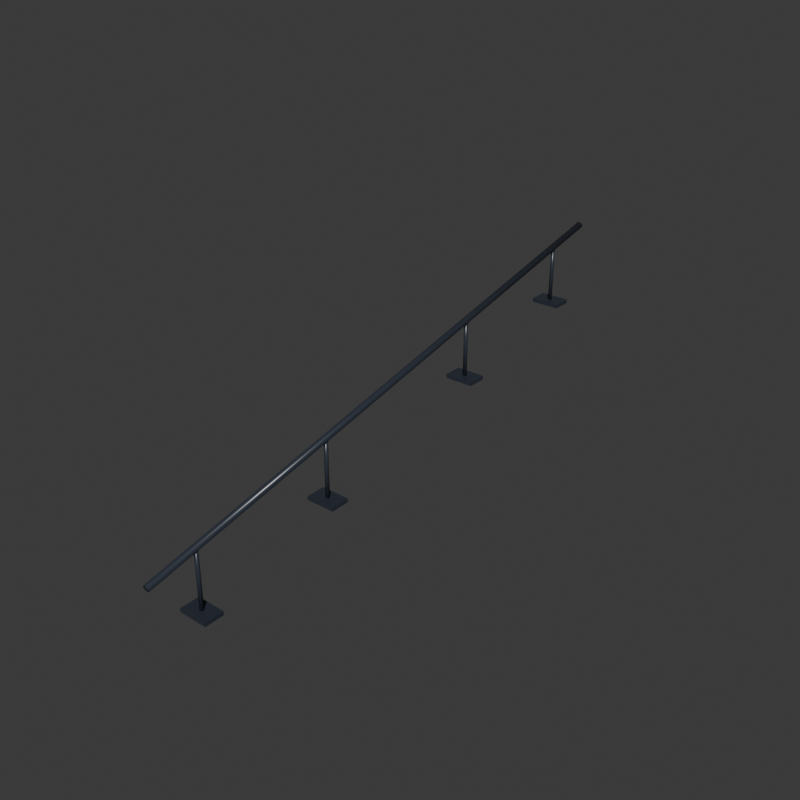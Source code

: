 # Source: Rail_down.blend  (saved by Blender 5.2.45; exported with 4.5.12 LTS)
import bpy
from mathutils import Matrix  # noqa: F401  (used for matrix-valued properties, if any)

bpy.ops.wm.read_factory_settings(use_empty=True)
scene = bpy.context.scene
scene.name = 'Scene'

# ---- collections
col_collection = bpy.data.collections.new('Collection'); scene.collection.children.link(col_collection)

# ---- materials (node trees are filled in below, after node groups)
mat_steel_001 = bpy.data.materials.new('steel.001')
mat_steel_001.diffuse_color = (0.028, 0.035, 0.05, 1.0)

# ---- material node trees
mat_steel_001.use_nodes = True; mat_steel_001.node_tree.nodes.clear()
_N = mat_steel_001.node_tree.nodes; _L = mat_steel_001.node_tree.links
n0 = _N.new('ShaderNodeBsdfPrincipled'); n0.name = 'Principled BSDF'; n0.location = (-200, 100)
n0.inputs[0].default_value = (0.028, 0.035, 0.05, 1.0)
n0.inputs[2].default_value = 0.3
n0.inputs[10].default_value = 0.005
n1 = _N.new('ShaderNodeOutputMaterial'); n1.name = 'Material Output'; n1.location = (200, 100)
_L.new(n0.outputs[0], n1.inputs[0])
n1.is_active_output = True

# ---- world
world_world = bpy.data.worlds.new('World'); scene.world = world_world
world_world.use_nodes = True; world_world.node_tree.nodes.clear()
_N = world_world.node_tree.nodes; _L = world_world.node_tree.links
n0 = _N.new('ShaderNodeOutputWorld'); n0.name = 'World Output'; n0.location = (200, 100)
n1 = _N.new('ShaderNodeBackground'); n1.name = 'Background'; n1.location = (-200, 100)
n1.inputs[0].default_value = (0.05088, 0.05088, 0.05088, 1.0)
_L.new(n1.outputs[0], n0.inputs[0])
n0.is_active_output = True
world_world.color = (0.18, 0.18, 0.18)
world_world.sun_shadow_jitter_overblur = 0.0

# ---- meshes
me_cylinder_023 = bpy.data.meshes.new('Cylinder.023')
me_cylinder_023.from_pydata([(0.0, 5.985, 1.418), (0.0, -6.015, -1.282), (0.035, 5.987, 1.409), (0.035, -6.013, -1.291), (0.06062, 5.992, 1.384), (0.06062, -6.008, -1.316), (0.07, 6.0, 1.35), (0.07, -6.0, -1.35), (0.06062, 6.008, 1.316), (0.06062, -5.992, -1.384), (0.035, 6.013, 1.291), (0.035, -5.987, -1.409), (0.0, 6.015, 1.282), (0.0, -5.985, -1.418), (-0.035, 6.013, 1.291), (-0.035, -5.987, -1.409), (-0.06062, 6.008, 1.316), (-0.06062, -5.992, -1.384), (-0.07, 6.0, 1.35), (-0.07, -6.0, -1.35), (-0.06062, 5.992, 1.384), (-0.06062, -6.008, -1.316), (-0.035, 5.987, 1.409), (-0.035, -6.013, -1.291)], [], [(0, 1, 3, 2), (2, 3, 5, 4), (4, 5, 7, 6), (6, 7, 9, 8), (8, 9, 11, 10), (10, 11, 13, 12), (12, 13, 15, 14), (14, 15, 17, 16), (16, 17, 19, 18), (18, 19, 21, 20), (3, 1, 23, 21, 19, 17, 15, 13, 11, 9, 7, 5), (20, 21, 23, 22), (22, 23, 1, 0), (0, 2, 4, 6, 8, 10, 12, 14, 16, 18, 20, 22)])
me_cylinder_023.polygons.foreach_set('use_smooth', [True] * 14)
_uv = me_cylinder_023.uv_layers.new(name='UVMap')
_uv.uv.foreach_set('vector', [1.0, 0.5, 1.0, 1.0, 0.9167, 1.0, 0.9167, 0.5, 0.9167, 0.5, 0.9167, 1.0, 0.8333, 1.0, 0.8333, 0.5, 0.8333, 0.5, 0.8333, 1.0, 0.75, 1.0, 0.75, 0.5, 0.75, 0.5, 0.75, 1.0, 0.6667, 1.0, 0.6667, 0.5, 0.6667, 0.5, 0.6667, 1.0, 0.5833, 1.0, 0.5833, 0.5, 0.5833, 0.5, 0.5833, 1.0, 0.5, 1.0, 0.5, 0.5, 0.5, 0.5, 0.5, 1.0, 0.4167, 1.0, 0.4167, 0.5, 0.4167, 0.5, 0.4167, 1.0, 0.3333, 1.0, 0.3333, 0.5, 0.3333, 0.5, 0.3333, 1.0, 0.25, 1.0, 0.25, 0.5, 0.25, 0.5, 0.25, 1.0, 0.1667, 1.0, 0.1667, 0.5, 0.37, 0.4578, 0.25, 0.49, 0.13, 0.4578, 0.04215, 0.37, 0.01, 0.25, 0.04215, 0.13, 0.13, 0.04215, 0.25, 0.01, 0.37, 0.04215, 0.4578, 0.13, 0.49, 0.25, 0.4578, 0.37, 0.1667, 0.5, 0.1667, 1.0, 0.08333, 1.0, 0.08333, 0.5, 0.08333, 0.5, 0.08333, 1.0, 7.451e-08, 1.0, 7.451e-08, 0.5, 0.75, 0.49, 0.87, 0.4578, 0.9578, 0.37, 0.99, 0.25, 0.9578, 0.13, 0.87, 0.04215, 0.75, 0.01, 0.63, 0.04215, 0.5422, 0.13, 0.51, 0.25, 0.5422, 0.37, 0.63, 0.4578])
me_cylinder_023.materials.append(mat_steel_001)
me_cylinder_023.update()
me_cylinder_024 = bpy.data.meshes.new('Cylinder.024')
me_cylinder_024.from_pydata([(6.04e-09, -0.04, -0.6025), (6.04e-09, -0.04, 0.6025), (-0.02828, -0.02828, -0.6025), (-0.02828, -0.02828, 0.6025), (-0.04, -6.04e-09, -0.6025), (-0.04, -6.04e-09, 0.6025), (-0.02828, 0.02828, -0.6025), (-0.02828, 0.02828, 0.6025), (-6.04e-09, 0.04, -0.6025), (-6.04e-09, 0.04, 0.6025), (0.02828, 0.02828, -0.6025), (0.02828, 0.02828, 0.6025), (0.04, 6.04e-09, -0.6025), (0.04, 6.04e-09, 0.6025), (0.02828, -0.02828, -0.6025), (0.02828, -0.02828, 0.6025)], [], [(0, 1, 3, 2), (2, 3, 5, 4), (4, 5, 7, 6), (6, 7, 9, 8), (8, 9, 11, 10), (10, 11, 13, 12), (3, 1, 15, 13, 11, 9, 7, 5), (12, 13, 15, 14), (14, 15, 1, 0), (0, 2, 4, 6, 8, 10, 12, 14)])
me_cylinder_024.polygons.foreach_set('use_smooth', [True] * 10)
_uv = me_cylinder_024.uv_layers.new(name='UVMap')
_uv.uv.foreach_set('vector', [1.0, 0.5, 1.0, 1.0, 0.875, 1.0, 0.875, 0.5, 0.875, 0.5, 0.875, 1.0, 0.75, 1.0, 0.75, 0.5, 0.75, 0.5, 0.75, 1.0, 0.625, 1.0, 0.625, 0.5, 0.625, 0.5, 0.625, 1.0, 0.5, 1.0, 0.5, 0.5, 0.5, 0.5, 0.5, 1.0, 0.375, 1.0, 0.375, 0.5, 0.375, 0.5, 0.375, 1.0, 0.25, 1.0, 0.25, 0.5, 0.4197, 0.4197, 0.25, 0.49, 0.08029, 0.4197, 0.01, 0.25, 0.08029, 0.08029, 0.25, 0.01, 0.4197, 0.08029, 0.49, 0.25, 0.25, 0.5, 0.25, 1.0, 0.125, 1.0, 0.125, 0.5, 0.125, 0.5, 0.125, 1.0, 0.0, 1.0, 0.0, 0.5, 0.75, 0.49, 0.9197, 0.4197, 0.99, 0.25, 0.9197, 0.08029, 0.75, 0.01, 0.5803, 0.08029, 0.51, 0.25, 0.5803, 0.4197])
me_cylinder_024.materials.append(mat_steel_001)
me_cylinder_024.update()
me_cube_016 = bpy.data.meshes.new('Cube.016')
me_cube_016.from_pydata([(-0.3, -0.2, -0.04), (-0.3, -0.2, 0.04), (-0.3, 0.2, -0.04), (-0.3, 0.2, 0.04), (0.3, -0.2, -0.04), (0.3, -0.2, 0.04), (0.3, 0.2, -0.04), (0.3, 0.2, 0.04)], [], [(0, 1, 3, 2), (2, 3, 7, 6), (6, 7, 5, 4), (4, 5, 1, 0), (2, 6, 4, 0), (7, 3, 1, 5)])
_uv = me_cube_016.uv_layers.new(name='UVMap')
_uv.uv.foreach_set('vector', [0.375, 0.0, 0.625, 0.0, 0.625, 0.25, 0.375, 0.25, 0.375, 0.25, 0.625, 0.25, 0.625, 0.5, 0.375, 0.5, 0.375, 0.5, 0.625, 0.5, 0.625, 0.75, 0.375, 0.75, 0.375, 0.75, 0.625, 0.75, 0.625, 1.0, 0.375, 1.0, 0.125, 0.5, 0.375, 0.5, 0.375, 0.75, 0.125, 0.75, 0.625, 0.5, 0.875, 0.5, 0.875, 0.75, 0.625, 0.75])
me_cube_016.materials.append(mat_steel_001)
me_cube_016.update()
me_cylinder_025 = bpy.data.meshes.new('Cylinder.025')
me_cylinder_025.from_pydata([(6.04e-09, -0.04, -0.61), (6.04e-09, -0.04, 0.61), (-0.02828, -0.02828, -0.61), (-0.02828, -0.02828, 0.61), (-0.04, -6.04e-09, -0.61), (-0.04, -6.04e-09, 0.61), (-0.02828, 0.02828, -0.61), (-0.02828, 0.02828, 0.61), (-6.04e-09, 0.04, -0.61), (-6.04e-09, 0.04, 0.61), (0.02828, 0.02828, -0.61), (0.02828, 0.02828, 0.61), (0.04, 6.04e-09, -0.61), (0.04, 6.04e-09, 0.61), (0.02828, -0.02828, -0.61), (0.02828, -0.02828, 0.61)], [], [(0, 1, 3, 2), (2, 3, 5, 4), (4, 5, 7, 6), (6, 7, 9, 8), (8, 9, 11, 10), (10, 11, 13, 12), (3, 1, 15, 13, 11, 9, 7, 5), (12, 13, 15, 14), (14, 15, 1, 0), (0, 2, 4, 6, 8, 10, 12, 14)])
me_cylinder_025.polygons.foreach_set('use_smooth', [True] * 10)
_uv = me_cylinder_025.uv_layers.new(name='UVMap')
_uv.uv.foreach_set('vector', [1.0, 0.5, 1.0, 1.0, 0.875, 1.0, 0.875, 0.5, 0.875, 0.5, 0.875, 1.0, 0.75, 1.0, 0.75, 0.5, 0.75, 0.5, 0.75, 1.0, 0.625, 1.0, 0.625, 0.5, 0.625, 0.5, 0.625, 1.0, 0.5, 1.0, 0.5, 0.5, 0.5, 0.5, 0.5, 1.0, 0.375, 1.0, 0.375, 0.5, 0.375, 0.5, 0.375, 1.0, 0.25, 1.0, 0.25, 0.5, 0.4197, 0.4197, 0.25, 0.49, 0.08029, 0.4197, 0.01, 0.25, 0.08029, 0.08029, 0.25, 0.01, 0.4197, 0.08029, 0.49, 0.25, 0.25, 0.5, 0.25, 1.0, 0.125, 1.0, 0.125, 0.5, 0.125, 0.5, 0.125, 1.0, 0.0, 1.0, 0.0, 0.5, 0.75, 0.49, 0.9197, 0.4197, 0.99, 0.25, 0.9197, 0.08029, 0.75, 0.01, 0.5803, 0.08029, 0.51, 0.25, 0.5803, 0.4197])
me_cylinder_025.materials.append(mat_steel_001)
me_cylinder_025.update()
me_cube_017 = bpy.data.meshes.new('Cube.017')
me_cube_017.from_pydata([(-0.3, -0.2, -0.04), (-0.3, -0.2, 0.04), (-0.3, 0.2, -0.04), (-0.3, 0.2, 0.04), (0.3, -0.2, -0.04), (0.3, -0.2, 0.04), (0.3, 0.2, -0.04), (0.3, 0.2, 0.04)], [], [(0, 1, 3, 2), (2, 3, 7, 6), (6, 7, 5, 4), (4, 5, 1, 0), (2, 6, 4, 0), (7, 3, 1, 5)])
_uv = me_cube_017.uv_layers.new(name='UVMap')
_uv.uv.foreach_set('vector', [0.375, 0.0, 0.625, 0.0, 0.625, 0.25, 0.375, 0.25, 0.375, 0.25, 0.625, 0.25, 0.625, 0.5, 0.375, 0.5, 0.375, 0.5, 0.625, 0.5, 0.625, 0.75, 0.375, 0.75, 0.375, 0.75, 0.625, 0.75, 0.625, 1.0, 0.375, 1.0, 0.125, 0.5, 0.375, 0.5, 0.375, 0.75, 0.125, 0.75, 0.625, 0.5, 0.875, 0.5, 0.875, 0.75, 0.625, 0.75])
me_cube_017.materials.append(mat_steel_001)
me_cube_017.update()
me_cylinder_026 = bpy.data.meshes.new('Cylinder.026')
me_cylinder_026.from_pydata([(6.04e-09, -0.04, -0.62), (6.04e-09, -0.04, 0.62), (-0.02828, -0.02828, -0.62), (-0.02828, -0.02828, 0.62), (-0.04, -6.04e-09, -0.62), (-0.04, -6.04e-09, 0.62), (-0.02828, 0.02828, -0.62), (-0.02828, 0.02828, 0.62), (-6.04e-09, 0.04, -0.62), (-6.04e-09, 0.04, 0.62), (0.02828, 0.02828, -0.62), (0.02828, 0.02828, 0.62), (0.04, 6.04e-09, -0.62), (0.04, 6.04e-09, 0.62), (0.02828, -0.02828, -0.62), (0.02828, -0.02828, 0.62)], [], [(0, 1, 3, 2), (2, 3, 5, 4), (4, 5, 7, 6), (6, 7, 9, 8), (8, 9, 11, 10), (10, 11, 13, 12), (3, 1, 15, 13, 11, 9, 7, 5), (12, 13, 15, 14), (14, 15, 1, 0), (0, 2, 4, 6, 8, 10, 12, 14)])
me_cylinder_026.polygons.foreach_set('use_smooth', [True] * 10)
_uv = me_cylinder_026.uv_layers.new(name='UVMap')
_uv.uv.foreach_set('vector', [1.0, 0.5, 1.0, 1.0, 0.875, 1.0, 0.875, 0.5, 0.875, 0.5, 0.875, 1.0, 0.75, 1.0, 0.75, 0.5, 0.75, 0.5, 0.75, 1.0, 0.625, 1.0, 0.625, 0.5, 0.625, 0.5, 0.625, 1.0, 0.5, 1.0, 0.5, 0.5, 0.5, 0.5, 0.5, 1.0, 0.375, 1.0, 0.375, 0.5, 0.375, 0.5, 0.375, 1.0, 0.25, 1.0, 0.25, 0.5, 0.4197, 0.4197, 0.25, 0.49, 0.08029, 0.4197, 0.01, 0.25, 0.08029, 0.08029, 0.25, 0.01, 0.4197, 0.08029, 0.49, 0.25, 0.25, 0.5, 0.25, 1.0, 0.125, 1.0, 0.125, 0.5, 0.125, 0.5, 0.125, 1.0, 0.0, 1.0, 0.0, 0.5, 0.75, 0.49, 0.9197, 0.4197, 0.99, 0.25, 0.9197, 0.08029, 0.75, 0.01, 0.5803, 0.08029, 0.51, 0.25, 0.5803, 0.4197])
me_cylinder_026.materials.append(mat_steel_001)
me_cylinder_026.update()
me_cube_018 = bpy.data.meshes.new('Cube.018')
me_cube_018.from_pydata([(-0.3, -0.2, -0.04), (-0.3, -0.2, 0.04), (-0.3, 0.2, -0.04), (-0.3, 0.2, 0.04), (0.3, -0.2, -0.04), (0.3, -0.2, 0.04), (0.3, 0.2, -0.04), (0.3, 0.2, 0.04)], [], [(0, 1, 3, 2), (2, 3, 7, 6), (6, 7, 5, 4), (4, 5, 1, 0), (2, 6, 4, 0), (7, 3, 1, 5)])
_uv = me_cube_018.uv_layers.new(name='UVMap')
_uv.uv.foreach_set('vector', [0.375, 0.0, 0.625, 0.0, 0.625, 0.25, 0.375, 0.25, 0.375, 0.25, 0.625, 0.25, 0.625, 0.5, 0.375, 0.5, 0.375, 0.5, 0.625, 0.5, 0.625, 0.75, 0.375, 0.75, 0.375, 0.75, 0.625, 0.75, 0.625, 1.0, 0.375, 1.0, 0.125, 0.5, 0.375, 0.5, 0.375, 0.75, 0.125, 0.75, 0.625, 0.5, 0.875, 0.5, 0.875, 0.75, 0.625, 0.75])
me_cube_018.materials.append(mat_steel_001)
me_cube_018.update()
me_cylinder_027 = bpy.data.meshes.new('Cylinder.027')
me_cylinder_027.from_pydata([(6.04e-09, -0.04, -0.6275), (6.04e-09, -0.04, 0.6275), (-0.02828, -0.02828, -0.6275), (-0.02828, -0.02828, 0.6275), (-0.04, -6.04e-09, -0.6275), (-0.04, -6.04e-09, 0.6275), (-0.02828, 0.02828, -0.6275), (-0.02828, 0.02828, 0.6275), (-6.04e-09, 0.04, -0.6275), (-6.04e-09, 0.04, 0.6275), (0.02828, 0.02828, -0.6275), (0.02828, 0.02828, 0.6275), (0.04, 6.04e-09, -0.6275), (0.04, 6.04e-09, 0.6275), (0.02828, -0.02828, -0.6275), (0.02828, -0.02828, 0.6275)], [], [(0, 1, 3, 2), (2, 3, 5, 4), (4, 5, 7, 6), (6, 7, 9, 8), (8, 9, 11, 10), (10, 11, 13, 12), (3, 1, 15, 13, 11, 9, 7, 5), (12, 13, 15, 14), (14, 15, 1, 0), (0, 2, 4, 6, 8, 10, 12, 14)])
me_cylinder_027.polygons.foreach_set('use_smooth', [True] * 10)
_uv = me_cylinder_027.uv_layers.new(name='UVMap')
_uv.uv.foreach_set('vector', [1.0, 0.5, 1.0, 1.0, 0.875, 1.0, 0.875, 0.5, 0.875, 0.5, 0.875, 1.0, 0.75, 1.0, 0.75, 0.5, 0.75, 0.5, 0.75, 1.0, 0.625, 1.0, 0.625, 0.5, 0.625, 0.5, 0.625, 1.0, 0.5, 1.0, 0.5, 0.5, 0.5, 0.5, 0.5, 1.0, 0.375, 1.0, 0.375, 0.5, 0.375, 0.5, 0.375, 1.0, 0.25, 1.0, 0.25, 0.5, 0.4197, 0.4197, 0.25, 0.49, 0.08029, 0.4197, 0.01, 0.25, 0.08029, 0.08029, 0.25, 0.01, 0.4197, 0.08029, 0.49, 0.25, 0.25, 0.5, 0.25, 1.0, 0.125, 1.0, 0.125, 0.5, 0.125, 0.5, 0.125, 1.0, 0.0, 1.0, 0.0, 0.5, 0.75, 0.49, 0.9197, 0.4197, 0.99, 0.25, 0.9197, 0.08029, 0.75, 0.01, 0.5803, 0.08029, 0.51, 0.25, 0.5803, 0.4197])
me_cylinder_027.materials.append(mat_steel_001)
me_cylinder_027.update()
me_cube_019 = bpy.data.meshes.new('Cube.019')
me_cube_019.from_pydata([(-0.3, -0.2, -0.04), (-0.3, -0.2, 0.04), (-0.3, 0.2, -0.04), (-0.3, 0.2, 0.04), (0.3, -0.2, -0.04), (0.3, -0.2, 0.04), (0.3, 0.2, -0.04), (0.3, 0.2, 0.04)], [], [(0, 1, 3, 2), (2, 3, 7, 6), (6, 7, 5, 4), (4, 5, 1, 0), (2, 6, 4, 0), (7, 3, 1, 5)])
_uv = me_cube_019.uv_layers.new(name='UVMap')
_uv.uv.foreach_set('vector', [0.375, 0.0, 0.625, 0.0, 0.625, 0.25, 0.375, 0.25, 0.375, 0.25, 0.625, 0.25, 0.625, 0.5, 0.375, 0.5, 0.375, 0.5, 0.625, 0.5, 0.625, 0.75, 0.375, 0.75, 0.375, 0.75, 0.625, 0.75, 0.625, 1.0, 0.375, 1.0, 0.125, 0.5, 0.375, 0.5, 0.375, 0.75, 0.125, 0.75, 0.625, 0.5, 0.875, 0.5, 0.875, 0.75, 0.625, 0.75])
me_cube_019.materials.append(mat_steel_001)
me_cube_019.update()

# ---- objects
ob_blacktube_1 = bpy.data.objects.new('BlackTube_1', me_cylinder_023)
ob_support1 = bpy.data.objects.new('Support1', me_cylinder_024)
ob_foot1 = bpy.data.objects.new('Foot1', me_cube_016)
ob_support4 = bpy.data.objects.new('Support4', me_cylinder_025)
ob_foot4 = bpy.data.objects.new('Foot4', me_cube_017)
ob_support8 = bpy.data.objects.new('Support8', me_cylinder_026)
ob_foot8 = bpy.data.objects.new('Foot8', me_cube_018)
ob_support11 = bpy.data.objects.new('Support11', me_cylinder_027)
ob_foot11 = bpy.data.objects.new('Foot11', me_cube_019)

# ---- transforms, parenting, visibility, modifiers, constraints
ob_blacktube_1.location = (0.0, -6.0, -0.15)
ob_support1.location = (0.0, -1.0, 0.3725)
ob_foot1.location = (0.0, -1.0, -0.23)
ob_support4.location = (0.0, -4.0, -0.31)
ob_foot4.location = (0.0, -4.0, -0.92)
ob_support8.location = (0.0, -8.0, -1.22)
ob_foot8.location = (0.0, -8.0, -1.84)
ob_support11.location = (0.0, -11.0, -1.902)
ob_foot11.location = (0.0, -11.0, -2.53)

# ---- collection membership
col_collection.objects.link(ob_blacktube_1)
col_collection.objects.link(ob_support1)
col_collection.objects.link(ob_foot1)
col_collection.objects.link(ob_support4)
col_collection.objects.link(ob_foot4)
col_collection.objects.link(ob_support8)
col_collection.objects.link(ob_foot8)
col_collection.objects.link(ob_support11)
col_collection.objects.link(ob_foot11)

# ---- scene / render settings (as saved in the file)
scene.frame_start = 1; scene.frame_end = 250; scene.frame_set(1)
scene.render.engine = 'CYCLES'
scene.render.resolution_x = 480
scene.render.resolution_y = 480
scene.render.bake_bias = 0.0
scene.render.bake_samples = 0
scene.render.compositor_device = 'GPU'
scene.cycles.samples = 12
scene.eevee.use_volume_custom_range = False
scene.eevee.fast_gi_thickness_near = 0.1
scene.eevee.fast_gi_thickness_far = 0.0
scene.eevee.ray_tracing_options.screen_trace_thickness = 0.1
bpy.context.view_layer.update()

# ---- added for rendering (the .blend has no active camera and no usable light): camera, sun
cam_auto = bpy.data.cameras.new('AutoCamera')
cam_auto.lens = 50.0
cam_auto.sensor_width = 36.0
cam_auto.clip_end = 1000.0
ob_auto_camera = bpy.data.objects.new('AutoCamera', cam_auto)
scene.collection.objects.link(ob_auto_camera)
ob_auto_camera.location = (11.6971, -20.0365, 8.70681)
ob_auto_camera.rotation_euler = (1.09748, -7.21219e-08, 0.694738)
scene.camera = ob_auto_camera
light_auto_sun = bpy.data.lights.new('AutoSun', 'SUN')
light_auto_sun.energy = 3.0
light_auto_sun.angle = 0.0523599
ob_auto_sun = bpy.data.objects.new('AutoSun', light_auto_sun)
scene.collection.objects.link(ob_auto_sun)
ob_auto_sun.rotation_euler = (0.872665, 0.174533, 0.523599)
bpy.context.view_layer.update()
